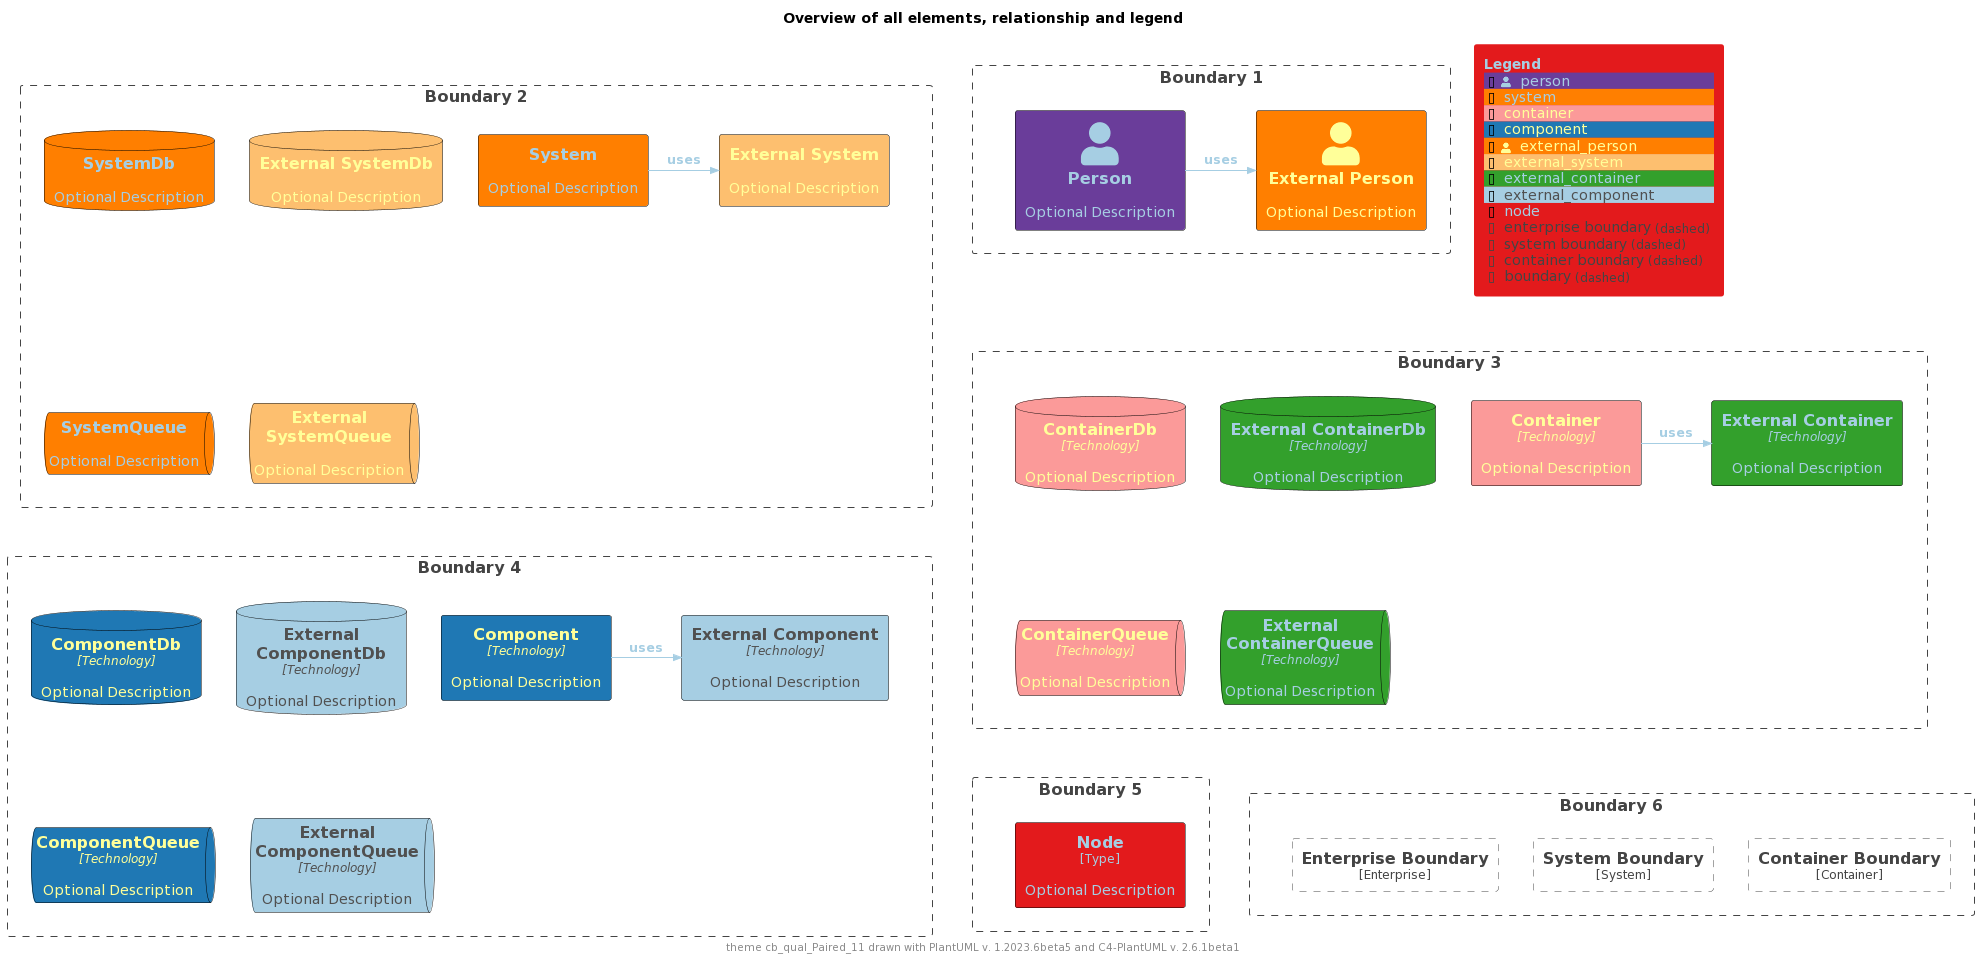

The diagram above was rendered by PlantUML. Its source (embedded in the PNG):
@startuml
'Theme: "puml-theme-cb_qual_Paired_11.puml"
'Theme colors
' Metadata
' Created: 2023-05-02 04:49:35.260221+00:00
!$THEME = "cb_qual_Paired_11"

!function $textcolor($bgColor)
!if $bgcolor == $COLOR_INDEX_4 || $bgcolor == $COLOR_INDEX_5
!return $COLOR_TEXT_FALLBACK_COLOR
!elseif $bgColor == $COLOR_INDEX_10
!return $COLOR_TEXT_FALLBACK_COLOR
!elseif $bgColor == $COLOR_INDEX_0
!return $COLOR_TEXT_FALLBACK_COLOR
!elseif %is_light($bgColor)
!return $COLOR_TEXT_DARK
!else
!return $COLOR_TEXT_LIGHT
!endif
!endfunction

!$COLOR_INDEX_0="#A6CEE3"
!$COLOR_INDEX_1="#1F78B4"
!$COLOR_INDEX_2="#B2DF8A"
!$COLOR_INDEX_3="#33A02C"
!$COLOR_INDEX_4="#FB9A99"
!$COLOR_INDEX_5="#E31A1C"
!$COLOR_INDEX_6="#FDBF6F"
!$COLOR_INDEX_7="#FF7F00"
!$COLOR_INDEX_8="#CAB2D6"
!$COLOR_INDEX_9="#6A3D9A"
!$COLOR_INDEX_10="#FFFF99"
!$COLOR_BORDER_COLOR="#000000"

!$COLOR_REL_COLOR="#FFFF99"

!$COLOR_TEXT_LIGHT=$COLOR_INDEX_0
!$COLOR_TEXT_DARK=$COLOR_INDEX_10
!$COLOR_TEXT_NEUTRAL=$textcolor($COLOR_INDEX_5)
!$COLOR_REL_COLOR=$textcolor($COLOR_INDEX_0)

!$COLOR_TEXT_FALLBACK_COLOR ?= "#505050"

' stereotype and technology font size
!$STEREOTYPE_FONT_SIZE ?= 12
!$TECHN_FONT_SIZE ?= 12

' default text color of all elements
!$ELEMENT_FONT_COLOR ?= $COLOR_TEXT_NEUTRAL

' arrow related colors and text size
!$ARROW_COLOR ?= $COLOR_TEXT_NEUTRAL
!$ARROW_FONT_COLOR ?= $COLOR_TEXT_NEUTRAL
!$ARROW_FONT_SIZE ?= 12

' (default) boundary related colors and style
!$BOUNDARY_COLOR ?= "#444444"
!$BOUNDARY_BG_COLOR ?= "transparent"
!$BOUNDARY_BORDER_STYLE ?= "dashed"

' person related colors
!$PERSON_FONT_COLOR ?= $textcolor($COLOR_INDEX_9)
!$PERSON_BG_COLOR ?= $COLOR_INDEX_9
!$PERSON_BORDER_COLOR ?= $COLOR_BORDER_COLOR

' external person related colors
!$EXTERNAL_PERSON_FONT_COLOR ?= $textcolor($COLOR_INDEX_7)
!$EXTERNAL_PERSON_BG_COLOR ?= $COLOR_INDEX_7
!$EXTERNAL_PERSON_BORDER_COLOR ?= $COLOR_BORDER_COLOR

' system related colors
!$SYSTEM_FONT_COLOR ?= $COLOR_TEXT_LIGHT
!$SYSTEM_BG_COLOR ?= $COLOR_INDEX_7
!$SYSTEM_BORDER_COLOR ?= $COLOR_BORDER_COLOR

' external system related colors
!$EXTERNAL_SYSTEM_FONT_COLOR ?= $textcolor($COLOR_INDEX_6)
!$EXTERNAL_SYSTEM_BG_COLOR ?= $COLOR_INDEX_6
!$EXTERNAL_SYSTEM_BORDER_COLOR ?= $COLOR_BORDER_COLOR

' system boundary related colors and style
!$SYSTEM_BOUNDARY_COLOR ?= $BOUNDARY_COLOR
!$SYSTEM_BOUNDARY_BG_COLOR ?= $BOUNDARY_BG_COLOR
!$SYSTEM_BOUNDARY_BORDER_STYLE ?= $BOUNDARY_BORDER_STYLE

' enterprise boundary related colors and style
!$ENTERPRISE_BOUNDARY_COLOR ?= $BOUNDARY_COLOR
!$ENTERPRISE_BOUNDARY_BG_COLOR ?= $BOUNDARY_BG_COLOR
!$ENTERPRISE_BOUNDARY_BORDER_STYLE ?= $BOUNDARY_BORDER_STYLE

' container related colors
!$CONTAINER_FONT_COLOR ?= $COLOR_TEXT_DARK
!$CONTAINER_BG_COLOR ?= $COLOR_INDEX_4
!$CONTAINER_BORDER_COLOR ?= $COLOR_BORDER_COLOR

' external container related colors
!$EXTERNAL_CONTAINER_FONT_COLOR ?= $textcolor($COLOR_INDEX_3)
!$EXTERNAL_CONTAINER_BG_COLOR ?= $COLOR_INDEX_3
!$EXTERNAL_CONTAINER_BORDER_COLOR ?= $COLOR_BORDER_COLOR

' container boundary related colors and style
!$CONTAINER_BOUNDARY_COLOR ?= $BOUNDARY_COLOR
!$CONTAINER_BOUNDARY_BG_COLOR ?= $BOUNDARY_BG_COLOR
!$CONTAINER_BOUNDARY_BORDER_STYLE ?= $BOUNDARY_BORDER_STYLE

' component related colors
!$COMPONENT_FONT_COLOR ?= $COLOR_TEXT_DARK
!$COMPONENT_BG_COLOR ?= $COLOR_INDEX_1
!$COMPONENT_BORDER_COLOR ?= $COLOR_BORDER_COLOR

' external component related colors
!$EXTERNAL_COMPONENT_FONT_COLOR ?= $textcolor($COLOR_INDEX_0)
!$EXTERNAL_COMPONENT_BG_COLOR ?= $COLOR_INDEX_0
!$EXTERNAL_COMPONENT_BORDER_COLOR ?= $COLOR_BORDER_COLOR

' node related colors
!$NODE_FONT_COLOR ?= $textcolor($COLOR_INDEX_5)
!$NODE_BG_COLOR ?= $COLOR_INDEX_5
!$NODE_BORDER_COLOR ?= $COLOR_BORDER_COLOR

' legend colors and sizes
!$LEGEND_TITLE_COLOR ?= $COLOR_INDEX_0
!$LEGEND_FONT_COLOR ?= $textcolor($COLOR_INDEX_5)
!$LEGEND_BG_COLOR ?= $COLOR_INDEX_5
!$LEGEND_BORDER_COLOR ?= $COLOR_INDEX_5
!$LEGEND_DARK_COLOR ?= $COLOR_TEXT_DARK
!$LEGEND_LIGHT_COLOR ?= $COLOR_TEXT_LIGHT

!$LEGEND_DETAILS_SMALL_SIZE ?= 8
!$LEGEND_DETAILS_NORMAL_SIZE ?= 12

' legend related texts
!$LEGEND_SHADOW_TEXT ?= "shadow"
!$LEGEND_NO_SHADOW_TEXT ?= "no shadow"
!$LEGEND_NO_FONT_BG_TEXT ?= "last text and back color"
!$LEGEND_NO_FONT_TEXT ?= "last text color"
!$LEGEND_NO_BG_TEXT ?= "last back color"
!$LEGEND_NO_LINE_TEXT ?= "last line color"
!$LEGEND_ROUNDED_BOX ?= "rounded box"
!$LEGEND_EIGHT_SIDED ?= "eight sided"
!$LEGEND_DOTTED_LINE ?= "dotted"
!$LEGEND_DASHED_LINE ?= "dashed"
!$LEGEND_BOLD_LINE ?= "bold"
!$LEGEND_BOUNDARY ?= "boundary"
!$LEGEND_DASHED_BOUNDARY ?= "dashed"

' transparent is ignored, produces smaller legends
' !$LEGEND_DASHED_TRANSPARENT_BOUNDARY ?= "dashed, transparent"
!$LEGEND_DASHED_TRANSPARENT_BOUNDARY ?= "dashed"

' sketch related colors, font and texts
!$SKETCH_BG_COLOR ?= "transparent"
!$SKETCH_FONT_COLOR ?= $COLOR_INDEX_NEUTRAL
!$SKETCH_WARNING_COLOR ?= $COLOR_INDEX_10

!$SKETCH_FONT_NAME ?= "Gochi Hand"

!$SKETCH_FOOTER_WARNING ?= "Warning:"
!$SKETCH_FOOTER_TEXT ?= "Created for discussion, needs to be validated"

' size of rectangle shape corner markers
!$ROUNDED_BOX_SIZE ?= 25
!$EIGHT_SIDED_SIZE ?= 18
' Elements
!include https://raw.githubusercontent.com/plantuml-stdlib/C4-PlantUML/master/percy/TestAllElementsWithLegend.puml
@enduml